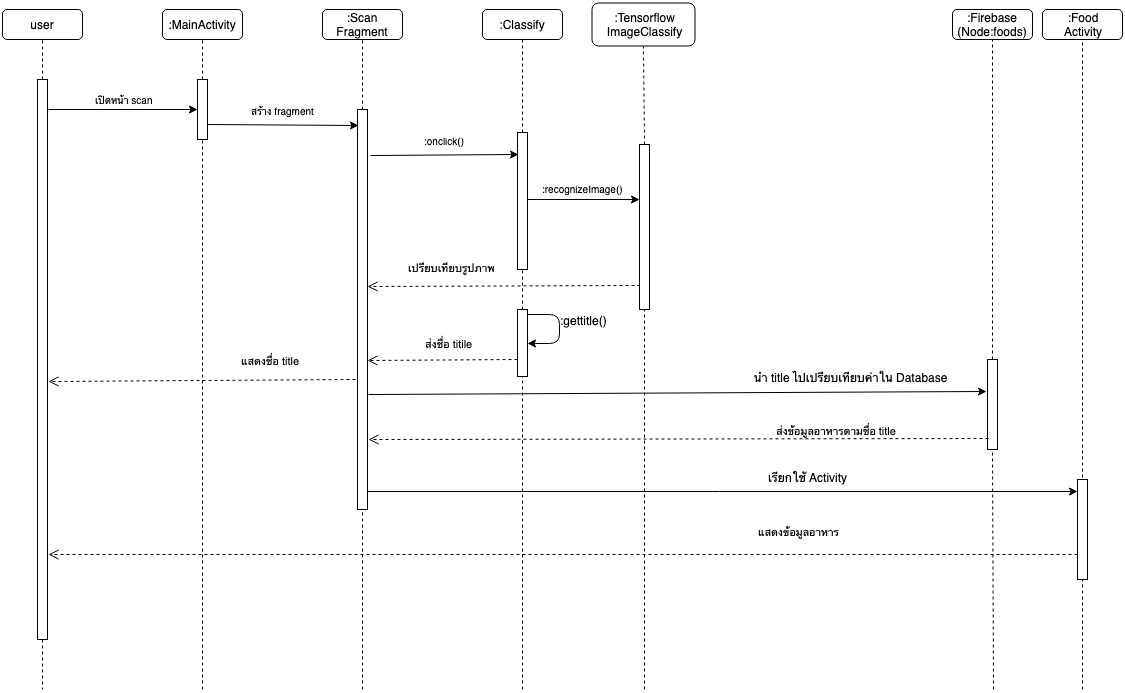

The diagram above was exported from draw.io. Its source (the exported page's mxGraphModel, read from the mxfile embedded in the PNG):
<mxGraphModel dx="918" dy="648" grid="0" gridSize="10" guides="1" tooltips="1" connect="1" arrows="1" fold="1" page="1" pageScale="1" pageWidth="1169" pageHeight="827" math="0" shadow="0">
  <root>
    <mxCell id="0" />
    <mxCell id="1" parent="0" />
    <mxCell id="Uihq_kxZmwjTFqWx9HEd-2" value="user" style="rounded=1;whiteSpace=wrap;html=1;" parent="1" vertex="1">
      <mxGeometry x="40" y="80" width="80" height="30" as="geometry" />
    </mxCell>
    <mxCell id="Uihq_kxZmwjTFqWx9HEd-3" value=":MainActivity" style="rounded=1;whiteSpace=wrap;html=1;" parent="1" vertex="1">
      <mxGeometry x="200" y="80" width="80" height="30" as="geometry" />
    </mxCell>
    <mxCell id="Uihq_kxZmwjTFqWx9HEd-4" value=":Scan&lt;br&gt;Fragment&lt;br&gt;" style="rounded=1;whiteSpace=wrap;html=1;" parent="1" vertex="1">
      <mxGeometry x="360" y="80" width="80" height="30" as="geometry" />
    </mxCell>
    <mxCell id="Uihq_kxZmwjTFqWx9HEd-5" value=":&lt;span&gt;Classify&lt;/span&gt;" style="rounded=1;whiteSpace=wrap;html=1;" parent="1" vertex="1">
      <mxGeometry x="520" y="80" width="80" height="30" as="geometry" />
    </mxCell>
    <mxCell id="Uihq_kxZmwjTFqWx9HEd-6" value=":Tensorflow&lt;br&gt;ImageClassify" style="rounded=1;whiteSpace=wrap;html=1;" parent="1" vertex="1">
      <mxGeometry x="629.5" y="73.5" width="103" height="43" as="geometry" />
    </mxCell>
    <mxCell id="Uihq_kxZmwjTFqWx9HEd-8" value="" style="group" parent="1" vertex="1" connectable="0">
      <mxGeometry x="75" y="150" width="10" height="560" as="geometry" />
    </mxCell>
    <mxCell id="Uihq_kxZmwjTFqWx9HEd-9" value="" style="rounded=0;whiteSpace=wrap;html=1;" parent="Uihq_kxZmwjTFqWx9HEd-8" vertex="1">
      <mxGeometry width="10" height="560" as="geometry" />
    </mxCell>
    <mxCell id="Uihq_kxZmwjTFqWx9HEd-10" value="" style="endArrow=none;dashed=1;html=1;entryX=0.5;entryY=1;entryDx=0;entryDy=0;exitX=0.5;exitY=0;exitDx=0;exitDy=0;" parent="1" source="Uihq_kxZmwjTFqWx9HEd-9" target="Uihq_kxZmwjTFqWx9HEd-2" edge="1">
      <mxGeometry width="50" height="50" relative="1" as="geometry">
        <mxPoint x="5" as="sourcePoint" />
        <mxPoint x="15" y="-30" as="targetPoint" />
      </mxGeometry>
    </mxCell>
    <mxCell id="Uihq_kxZmwjTFqWx9HEd-11" value="" style="group" parent="1" vertex="1" connectable="0">
      <mxGeometry x="235" y="150" width="10" height="60" as="geometry" />
    </mxCell>
    <mxCell id="Uihq_kxZmwjTFqWx9HEd-12" value="" style="rounded=0;whiteSpace=wrap;html=1;" parent="Uihq_kxZmwjTFqWx9HEd-11" vertex="1">
      <mxGeometry width="10" height="60" as="geometry" />
    </mxCell>
    <mxCell id="Uihq_kxZmwjTFqWx9HEd-13" value="" style="endArrow=none;dashed=1;html=1;exitX=0.5;exitY=0;exitDx=0;exitDy=0;entryX=0.5;entryY=1;entryDx=0;entryDy=0;" parent="1" source="Uihq_kxZmwjTFqWx9HEd-12" target="Uihq_kxZmwjTFqWx9HEd-3" edge="1">
      <mxGeometry width="50" height="50" relative="1" as="geometry">
        <mxPoint x="210" y="120" as="sourcePoint" />
        <mxPoint x="250" y="130" as="targetPoint" />
      </mxGeometry>
    </mxCell>
    <mxCell id="Uihq_kxZmwjTFqWx9HEd-14" value="" style="endArrow=classic;html=1;entryX=0;entryY=0.5;entryDx=0;entryDy=0;" parent="1" target="Uihq_kxZmwjTFqWx9HEd-12" edge="1">
      <mxGeometry width="50" height="50" relative="1" as="geometry">
        <mxPoint x="86" y="180" as="sourcePoint" />
        <mxPoint x="180" y="180" as="targetPoint" />
      </mxGeometry>
    </mxCell>
    <mxCell id="Uihq_kxZmwjTFqWx9HEd-15" value="&lt;font size=&quot;1&quot;&gt;เปิดหน้า scan&lt;/font&gt;" style="text;html=1;resizable=0;points=[];align=center;verticalAlign=middle;labelBackgroundColor=#ffffff;" parent="Uihq_kxZmwjTFqWx9HEd-14" vertex="1" connectable="0">
      <mxGeometry x="-0.0667" relative="1" as="geometry">
        <mxPoint x="5" y="-10.5" as="offset" />
      </mxGeometry>
    </mxCell>
    <mxCell id="Uihq_kxZmwjTFqWx9HEd-16" value="" style="rounded=0;whiteSpace=wrap;html=1;" parent="1" vertex="1">
      <mxGeometry x="395" y="180" width="10" height="400" as="geometry" />
    </mxCell>
    <mxCell id="Uihq_kxZmwjTFqWx9HEd-17" value="" style="endArrow=none;dashed=1;html=1;entryX=0.5;entryY=1;entryDx=0;entryDy=0;exitX=0.5;exitY=0;exitDx=0;exitDy=0;" parent="1" source="Uihq_kxZmwjTFqWx9HEd-16" target="Uihq_kxZmwjTFqWx9HEd-4" edge="1">
      <mxGeometry width="50" height="50" relative="1" as="geometry">
        <mxPoint x="324.9" y="40" as="sourcePoint" />
        <mxPoint x="400.09999999999997" y="150" as="targetPoint" />
      </mxGeometry>
    </mxCell>
    <mxCell id="Uihq_kxZmwjTFqWx9HEd-18" value="" style="endArrow=classic;html=1;exitX=1;exitY=0.75;exitDx=0;exitDy=0;entryX=0.147;entryY=0.039;entryDx=0;entryDy=0;entryPerimeter=0;" parent="1" source="Uihq_kxZmwjTFqWx9HEd-12" target="Uihq_kxZmwjTFqWx9HEd-16" edge="1">
      <mxGeometry width="50" height="50" relative="1" as="geometry">
        <mxPoint x="95" y="175.2" as="sourcePoint" />
        <mxPoint x="245" y="175.2" as="targetPoint" />
      </mxGeometry>
    </mxCell>
    <mxCell id="Uihq_kxZmwjTFqWx9HEd-19" value="&lt;font size=&quot;1&quot;&gt;สร้าง fragment&lt;/font&gt;" style="text;html=1;resizable=0;points=[];align=center;verticalAlign=middle;labelBackgroundColor=#ffffff;" parent="Uihq_kxZmwjTFqWx9HEd-18" vertex="1" connectable="0">
      <mxGeometry x="-0.0667" relative="1" as="geometry">
        <mxPoint x="5" y="-15" as="offset" />
      </mxGeometry>
    </mxCell>
    <mxCell id="Uihq_kxZmwjTFqWx9HEd-20" value="" style="rounded=0;whiteSpace=wrap;html=1;" parent="1" vertex="1">
      <mxGeometry x="555" y="203" width="10" height="137" as="geometry" />
    </mxCell>
    <mxCell id="Uihq_kxZmwjTFqWx9HEd-21" value="" style="endArrow=none;dashed=1;html=1;entryX=0.5;entryY=1;entryDx=0;entryDy=0;exitX=0.5;exitY=0;exitDx=0;exitDy=0;" parent="1" source="Uihq_kxZmwjTFqWx9HEd-20" target="Uihq_kxZmwjTFqWx9HEd-5" edge="1">
      <mxGeometry width="50" height="50" relative="1" as="geometry">
        <mxPoint x="334.9" y="50" as="sourcePoint" />
        <mxPoint x="410.0952380952381" y="119.8095238095238" as="targetPoint" />
      </mxGeometry>
    </mxCell>
    <mxCell id="Uihq_kxZmwjTFqWx9HEd-22" value="" style="endArrow=classic;html=1;entryX=0.057;entryY=0.164;entryDx=0;entryDy=0;entryPerimeter=0;" parent="1" target="Uihq_kxZmwjTFqWx9HEd-20" edge="1">
      <mxGeometry width="50" height="50" relative="1" as="geometry">
        <mxPoint x="408" y="226" as="sourcePoint" />
        <mxPoint x="554.8571428571428" y="230.04761904761904" as="targetPoint" />
      </mxGeometry>
    </mxCell>
    <mxCell id="Uihq_kxZmwjTFqWx9HEd-23" value="&lt;font size=&quot;1&quot;&gt;:onclick()&lt;/font&gt;" style="text;html=1;resizable=0;points=[];align=center;verticalAlign=middle;labelBackgroundColor=#ffffff;" parent="Uihq_kxZmwjTFqWx9HEd-22" vertex="1" connectable="0">
      <mxGeometry x="-0.0667" relative="1" as="geometry">
        <mxPoint x="5" y="-15" as="offset" />
      </mxGeometry>
    </mxCell>
    <mxCell id="Uihq_kxZmwjTFqWx9HEd-24" value="" style="endArrow=classic;html=1;" parent="1" edge="1">
      <mxGeometry width="50" height="50" relative="1" as="geometry">
        <mxPoint x="565" y="270" as="sourcePoint" />
        <mxPoint x="677" y="270" as="targetPoint" />
      </mxGeometry>
    </mxCell>
    <mxCell id="Uihq_kxZmwjTFqWx9HEd-25" value="&lt;font size=&quot;1&quot;&gt;:recognizeImage()&lt;/font&gt;&lt;br&gt;" style="text;html=1;resizable=0;points=[];align=center;verticalAlign=middle;labelBackgroundColor=#ffffff;" parent="Uihq_kxZmwjTFqWx9HEd-24" vertex="1" connectable="0">
      <mxGeometry x="-0.0667" relative="1" as="geometry">
        <mxPoint x="2.5" y="-12" as="offset" />
      </mxGeometry>
    </mxCell>
    <mxCell id="Uihq_kxZmwjTFqWx9HEd-27" value="เปรียบเทียบรูปภาพ" style="html=1;verticalAlign=bottom;endArrow=open;dashed=1;endSize=8;exitX=0.065;exitY=0.852;exitDx=0;exitDy=0;exitPerimeter=0;entryX=0.993;entryY=0.442;entryDx=0;entryDy=0;entryPerimeter=0;" parent="1" source="Uihq_kxZmwjTFqWx9HEd-60" target="Uihq_kxZmwjTFqWx9HEd-16" edge="1">
      <mxGeometry x="0.375" y="-10" relative="1" as="geometry">
        <mxPoint x="677" y="360" as="sourcePoint" />
        <mxPoint x="400" y="360" as="targetPoint" />
        <mxPoint as="offset" />
      </mxGeometry>
    </mxCell>
    <mxCell id="Uihq_kxZmwjTFqWx9HEd-28" value="" style="endArrow=none;dashed=1;html=1;exitX=0.5;exitY=0;exitDx=0;exitDy=0;entryX=0.5;entryY=1;entryDx=0;entryDy=0;" parent="1" target="Uihq_kxZmwjTFqWx9HEd-60" edge="1">
      <mxGeometry width="50" height="50" relative="1" as="geometry">
        <mxPoint x="681.6666666666667" y="360" as="sourcePoint" />
        <mxPoint x="682" y="320" as="targetPoint" />
      </mxGeometry>
    </mxCell>
    <mxCell id="Uihq_kxZmwjTFqWx9HEd-51" value="" style="endArrow=none;dashed=1;html=1;entryX=0.5;entryY=1;entryDx=0;entryDy=0;" parent="1" target="Uihq_kxZmwjTFqWx9HEd-12" edge="1">
      <mxGeometry width="50" height="50" relative="1" as="geometry">
        <mxPoint x="240" y="760" as="sourcePoint" />
        <mxPoint x="89.5" y="649.794117647059" as="targetPoint" />
      </mxGeometry>
    </mxCell>
    <mxCell id="Uihq_kxZmwjTFqWx9HEd-52" value="" style="endArrow=none;dashed=1;html=1;entryX=0.5;entryY=1;entryDx=0;entryDy=0;" parent="1" target="Uihq_kxZmwjTFqWx9HEd-16" edge="1">
      <mxGeometry width="50" height="50" relative="1" as="geometry">
        <mxPoint x="400" y="760" as="sourcePoint" />
        <mxPoint x="404.5" y="255" as="targetPoint" />
      </mxGeometry>
    </mxCell>
    <mxCell id="Uihq_kxZmwjTFqWx9HEd-53" value="" style="endArrow=none;dashed=1;html=1;entryX=0.5;entryY=1;entryDx=0;entryDy=0;" parent="1" target="Uihq_kxZmwjTFqWx9HEd-20" edge="1" source="hUfskv273bdOmBh-5NGf-1">
      <mxGeometry width="50" height="50" relative="1" as="geometry">
        <mxPoint x="560" y="760" as="sourcePoint" />
        <mxPoint x="558" y="350" as="targetPoint" />
      </mxGeometry>
    </mxCell>
    <mxCell id="Uihq_kxZmwjTFqWx9HEd-57" value="" style="endArrow=none;dashed=1;html=1;exitX=0.5;exitY=1;exitDx=0;exitDy=0;" parent="1" source="Uihq_kxZmwjTFqWx9HEd-9" edge="1">
      <mxGeometry width="50" height="50" relative="1" as="geometry">
        <mxPoint x="130" y="840" as="sourcePoint" />
        <mxPoint x="80" y="760" as="targetPoint" />
      </mxGeometry>
    </mxCell>
    <mxCell id="Uihq_kxZmwjTFqWx9HEd-58" value="" style="endArrow=none;dashed=1;html=1;entryX=0.5;entryY=1;entryDx=0;entryDy=0;exitX=0.5;exitY=0;exitDx=0;exitDy=0;" parent="1" source="Uihq_kxZmwjTFqWx9HEd-60" target="Uihq_kxZmwjTFqWx9HEd-6" edge="1">
      <mxGeometry width="50" height="50" relative="1" as="geometry">
        <mxPoint x="682" y="220" as="sourcePoint" />
        <mxPoint x="747" y="143.33333333333337" as="targetPoint" />
      </mxGeometry>
    </mxCell>
    <mxCell id="Uihq_kxZmwjTFqWx9HEd-60" value="" style="rounded=0;whiteSpace=wrap;html=1;" parent="1" vertex="1">
      <mxGeometry x="677" y="215" width="10" height="165" as="geometry" />
    </mxCell>
    <mxCell id="Uihq_kxZmwjTFqWx9HEd-72" value="แสดงชื่อ title" style="html=1;verticalAlign=bottom;endArrow=open;dashed=1;endSize=8;entryX=1.083;entryY=0.539;entryDx=0;entryDy=0;entryPerimeter=0;" parent="1" target="Uihq_kxZmwjTFqWx9HEd-9" edge="1">
      <mxGeometry x="-0.4478" y="-11" relative="1" as="geometry">
        <mxPoint x="393" y="450" as="sourcePoint" />
        <mxPoint x="87" y="465" as="targetPoint" />
        <mxPoint as="offset" />
      </mxGeometry>
    </mxCell>
    <mxCell id="Uihq_kxZmwjTFqWx9HEd-77" value=":Firebase&lt;br&gt;(Node:foods)&lt;br&gt;" style="rounded=1;whiteSpace=wrap;html=1;" parent="1" vertex="1">
      <mxGeometry x="990" y="80" width="80" height="30" as="geometry" />
    </mxCell>
    <mxCell id="Uihq_kxZmwjTFqWx9HEd-124" value="" style="rounded=0;whiteSpace=wrap;html=1;" parent="1" vertex="1">
      <mxGeometry x="1025" y="430" width="10" height="90" as="geometry" />
    </mxCell>
    <mxCell id="Uihq_kxZmwjTFqWx9HEd-128" value="" style="endArrow=none;dashed=1;html=1;entryX=0.5;entryY=1;entryDx=0;entryDy=0;exitX=0.5;exitY=0;exitDx=0;exitDy=0;" parent="1" source="Uihq_kxZmwjTFqWx9HEd-124" target="Uihq_kxZmwjTFqWx9HEd-77" edge="1">
      <mxGeometry width="50" height="50" relative="1" as="geometry">
        <mxPoint x="910" y="370" as="sourcePoint" />
        <mxPoint x="910" y="120" as="targetPoint" />
      </mxGeometry>
    </mxCell>
    <mxCell id="Uihq_kxZmwjTFqWx9HEd-129" value="" style="endArrow=classic;html=1;entryX=-0.147;entryY=0.35;entryDx=0;entryDy=0;entryPerimeter=0;" parent="1" target="Uihq_kxZmwjTFqWx9HEd-124" edge="1">
      <mxGeometry width="50" height="50" relative="1" as="geometry">
        <mxPoint x="406" y="465" as="sourcePoint" />
        <mxPoint x="904.4285714285713" y="400.1428571428571" as="targetPoint" />
      </mxGeometry>
    </mxCell>
    <mxCell id="Uihq_kxZmwjTFqWx9HEd-130" value="นำ title ไปเปรียบเทียบค่าใน Database" style="text;html=1;resizable=0;points=[];align=center;verticalAlign=middle;labelBackgroundColor=#ffffff;" parent="Uihq_kxZmwjTFqWx9HEd-129" vertex="1" connectable="0">
      <mxGeometry x="0.2308" y="-2" relative="1" as="geometry">
        <mxPoint x="102" y="-18" as="offset" />
      </mxGeometry>
    </mxCell>
    <mxCell id="Uihq_kxZmwjTFqWx9HEd-131" value="ส่งข้อมูลอาหารตามชื่อ title" style="html=1;verticalAlign=bottom;endArrow=open;dashed=1;endSize=8;exitX=0.088;exitY=0.873;exitDx=0;exitDy=0;exitPerimeter=0;entryX=1.088;entryY=0.824;entryDx=0;entryDy=0;entryPerimeter=0;" parent="1" source="Uihq_kxZmwjTFqWx9HEd-124" target="Uihq_kxZmwjTFqWx9HEd-16" edge="1">
      <mxGeometry x="-0.5097" y="1" relative="1" as="geometry">
        <mxPoint x="1020" y="512" as="sourcePoint" />
        <mxPoint x="406" y="509" as="targetPoint" />
        <mxPoint as="offset" />
      </mxGeometry>
    </mxCell>
    <mxCell id="Uihq_kxZmwjTFqWx9HEd-133" value=":Food&lt;br&gt;Activity&lt;br&gt;" style="rounded=1;whiteSpace=wrap;html=1;" parent="1" vertex="1">
      <mxGeometry x="1080" y="80" width="80" height="30" as="geometry" />
    </mxCell>
    <mxCell id="Uihq_kxZmwjTFqWx9HEd-134" value="" style="endArrow=none;dashed=1;html=1;entryX=0.5;entryY=1;entryDx=0;entryDy=0;" parent="1" target="Uihq_kxZmwjTFqWx9HEd-133" edge="1">
      <mxGeometry width="50" height="50" relative="1" as="geometry">
        <mxPoint x="1120" y="560" as="sourcePoint" />
        <mxPoint x="1040.5882352941176" y="119.76470588235293" as="targetPoint" />
      </mxGeometry>
    </mxCell>
    <mxCell id="Uihq_kxZmwjTFqWx9HEd-135" value="" style="rounded=0;whiteSpace=wrap;html=1;" parent="1" vertex="1">
      <mxGeometry x="1115" y="550" width="10" height="100" as="geometry" />
    </mxCell>
    <mxCell id="Uihq_kxZmwjTFqWx9HEd-138" value="" style="endArrow=classic;html=1;entryX=0.029;entryY=0.121;entryDx=0;entryDy=0;entryPerimeter=0;" parent="1" target="Uihq_kxZmwjTFqWx9HEd-135" edge="1">
      <mxGeometry width="50" height="50" relative="1" as="geometry">
        <mxPoint x="405" y="562" as="sourcePoint" />
        <mxPoint x="1115" y="578" as="targetPoint" />
      </mxGeometry>
    </mxCell>
    <mxCell id="Uihq_kxZmwjTFqWx9HEd-139" value="เรียกใช้ Activity" style="text;html=1;resizable=0;points=[];align=center;verticalAlign=middle;labelBackgroundColor=#ffffff;" parent="Uihq_kxZmwjTFqWx9HEd-138" vertex="1" connectable="0">
      <mxGeometry x="0.2308" y="-2" relative="1" as="geometry">
        <mxPoint x="3" y="-17" as="offset" />
      </mxGeometry>
    </mxCell>
    <mxCell id="Uihq_kxZmwjTFqWx9HEd-141" value="แสดงข้อมูลอาหาร" style="html=1;verticalAlign=bottom;endArrow=open;dashed=1;endSize=8;exitX=0;exitY=0.75;exitDx=0;exitDy=0;" parent="1" source="Uihq_kxZmwjTFqWx9HEd-135" edge="1">
      <mxGeometry x="-0.4577" y="-14" relative="1" as="geometry">
        <mxPoint x="1035.8823529411766" y="518.5882352941176" as="sourcePoint" />
        <mxPoint x="86" y="625" as="targetPoint" />
        <mxPoint as="offset" />
      </mxGeometry>
    </mxCell>
    <mxCell id="Uihq_kxZmwjTFqWx9HEd-142" value="" style="endArrow=none;dashed=1;html=1;entryX=0.5;entryY=1;entryDx=0;entryDy=0;" parent="1" target="Uihq_kxZmwjTFqWx9HEd-60" edge="1">
      <mxGeometry width="50" height="50" relative="1" as="geometry">
        <mxPoint x="682" y="760" as="sourcePoint" />
        <mxPoint x="570" y="350.3529411764707" as="targetPoint" />
      </mxGeometry>
    </mxCell>
    <mxCell id="Uihq_kxZmwjTFqWx9HEd-144" value="" style="endArrow=none;dashed=1;html=1;entryX=0.5;entryY=1;entryDx=0;entryDy=0;" parent="1" target="Uihq_kxZmwjTFqWx9HEd-124" edge="1">
      <mxGeometry width="50" height="50" relative="1" as="geometry">
        <mxPoint x="1031" y="760" as="sourcePoint" />
        <mxPoint x="910" y="439.7647058823529" as="targetPoint" />
      </mxGeometry>
    </mxCell>
    <mxCell id="Uihq_kxZmwjTFqWx9HEd-145" value="" style="endArrow=none;dashed=1;html=1;entryX=0.5;entryY=1;entryDx=0;entryDy=0;" parent="1" target="Uihq_kxZmwjTFqWx9HEd-135" edge="1">
      <mxGeometry width="50" height="50" relative="1" as="geometry">
        <mxPoint x="1120" y="760" as="sourcePoint" />
        <mxPoint x="1130" y="670" as="targetPoint" />
      </mxGeometry>
    </mxCell>
    <mxCell id="hUfskv273bdOmBh-5NGf-1" value="" style="rounded=0;whiteSpace=wrap;html=1;" vertex="1" parent="1">
      <mxGeometry x="555" y="380" width="10" height="67" as="geometry" />
    </mxCell>
    <mxCell id="hUfskv273bdOmBh-5NGf-2" value="" style="endArrow=none;dashed=1;html=1;entryX=0.5;entryY=1;entryDx=0;entryDy=0;" edge="1" parent="1" target="hUfskv273bdOmBh-5NGf-1">
      <mxGeometry width="50" height="50" relative="1" as="geometry">
        <mxPoint x="560" y="760" as="sourcePoint" />
        <mxPoint x="560" y="340" as="targetPoint" />
      </mxGeometry>
    </mxCell>
    <mxCell id="hUfskv273bdOmBh-5NGf-3" value="" style="endArrow=classic;html=1;entryX=1;entryY=0.5;entryDx=0;entryDy=0;" edge="1" parent="1" target="hUfskv273bdOmBh-5NGf-1">
      <mxGeometry width="50" height="50" relative="1" as="geometry">
        <mxPoint x="565" y="385" as="sourcePoint" />
        <mxPoint x="800" y="406.5" as="targetPoint" />
        <Array as="points">
          <mxPoint x="597" y="385" />
          <mxPoint x="597" y="414" />
        </Array>
      </mxGeometry>
    </mxCell>
    <mxCell id="hUfskv273bdOmBh-5NGf-4" value=":gettitle()" style="text;html=1;resizable=0;points=[];align=center;verticalAlign=middle;labelBackgroundColor=#ffffff;" vertex="1" connectable="0" parent="hUfskv273bdOmBh-5NGf-3">
      <mxGeometry x="0.2308" y="-2" relative="1" as="geometry">
        <mxPoint x="25.5" y="-19.5" as="offset" />
      </mxGeometry>
    </mxCell>
    <mxCell id="hUfskv273bdOmBh-5NGf-7" value="ส่งชื่อ titile" style="html=1;verticalAlign=bottom;endArrow=open;dashed=1;endSize=8;entryX=1.088;entryY=0.824;entryDx=0;entryDy=0;entryPerimeter=0;exitX=0;exitY=0.75;exitDx=0;exitDy=0;" edge="1" parent="1" source="hUfskv273bdOmBh-5NGf-1">
      <mxGeometry x="-0.094" y="-7" relative="1" as="geometry">
        <mxPoint x="541" y="431" as="sourcePoint" />
        <mxPoint x="405" y="431" as="targetPoint" />
        <mxPoint as="offset" />
      </mxGeometry>
    </mxCell>
  </root>
</mxGraphModel>